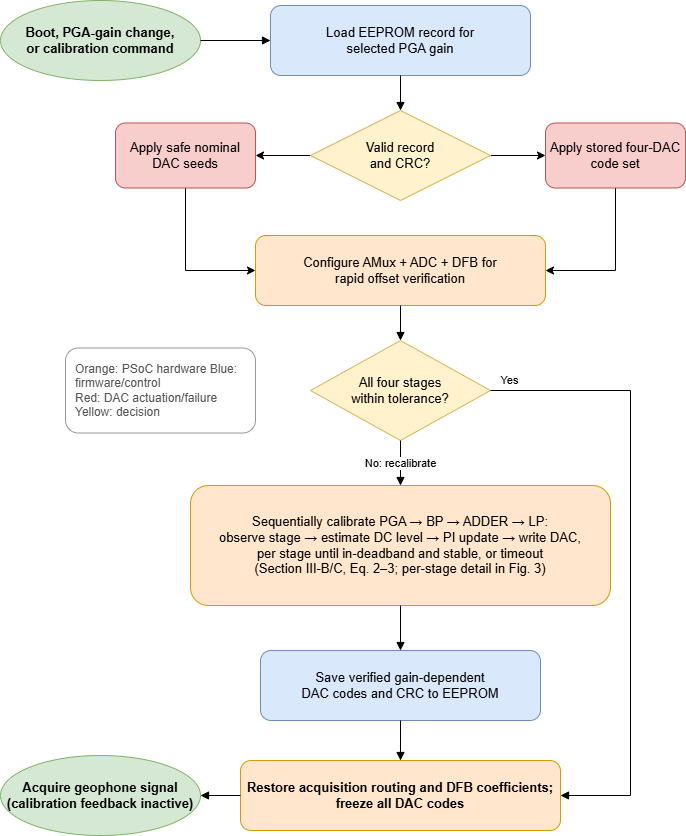

The diagram above was exported from draw.io. Its source (the exported page's mxGraphModel, read from the mxfile embedded in the PNG):
<mxGraphModel dx="1768" dy="1051" grid="1" gridSize="10" guides="1" tooltips="1" connect="1" arrows="1" fold="1" page="1" pageScale="1" pageWidth="1000" pageHeight="1250" math="1" shadow="0">
  <root>
    <mxCell id="0" />
    <mxCell id="1" parent="0" />
    <mxCell id="start" parent="1" style="ellipse;whiteSpace=wrap;html=1;aspect=fixed;fillColor=#d5e8d4;strokeColor=#82b366;fontStyle=1;fontSize=13;" value="Boot, PGA-gain change,&#10;or calibration command" vertex="1">
      <mxGeometry height="80" width="200" x="100" y="215" as="geometry" />
    </mxCell>
    <mxCell id="load" parent="1" style="rounded=1;whiteSpace=wrap;html=1;fillColor=#dae8fc;strokeColor=#6c8ebf;fontSize=13;" value="Load EEPROM record for&#10;selected PGA gain" vertex="1">
      <mxGeometry height="70" width="260" x="370" y="220" as="geometry" />
    </mxCell>
    <mxCell id="0vFOy6FI1LJlk_BVGu9a-1" edge="1" parent="1" source="validrecord" style="edgeStyle=orthogonalEdgeStyle;curved=1;rounded=0;orthogonalLoop=1;jettySize=auto;html=1;exitX=1;exitY=0.5;exitDx=0;exitDy=0;entryX=0;entryY=0.5;entryDx=0;entryDy=0;" target="applystored">
      <mxGeometry relative="1" as="geometry" />
    </mxCell>
    <mxCell id="0vFOy6FI1LJlk_BVGu9a-2" edge="1" parent="1" source="validrecord" style="edgeStyle=orthogonalEdgeStyle;curved=1;rounded=0;orthogonalLoop=1;jettySize=auto;html=1;exitX=0;exitY=0.5;exitDx=0;exitDy=0;entryX=1;entryY=0.5;entryDx=0;entryDy=0;" target="seed">
      <mxGeometry relative="1" as="geometry" />
    </mxCell>
    <mxCell id="validrecord" parent="1" style="rhombus;whiteSpace=wrap;html=1;fillColor=#fff2cc;strokeColor=#d6b656;fontSize=13;" value="Valid record&#10;and CRC?" vertex="1">
      <mxGeometry height="90" width="180" x="410" y="325" as="geometry" />
    </mxCell>
    <mxCell id="0vFOy6FI1LJlk_BVGu9a-4" edge="1" parent="1" source="applystored" style="edgeStyle=orthogonalEdgeStyle;rounded=0;orthogonalLoop=1;jettySize=auto;html=1;exitX=0.5;exitY=1;exitDx=0;exitDy=0;entryX=1;entryY=0.5;entryDx=0;entryDy=0;" target="verifycfg">
      <mxGeometry relative="1" as="geometry" />
    </mxCell>
    <mxCell id="applystored" parent="1" style="rounded=1;whiteSpace=wrap;html=1;fillColor=#f8cecc;strokeColor=#b85450;fontSize=13;" value="Apply stored four-DAC code set" vertex="1">
      <mxGeometry height="65" width="140" x="645" y="337.5" as="geometry" />
    </mxCell>
    <mxCell id="0vFOy6FI1LJlk_BVGu9a-5" edge="1" parent="1" source="seed" style="edgeStyle=orthogonalEdgeStyle;rounded=0;orthogonalLoop=1;jettySize=auto;html=1;exitX=0.5;exitY=1;exitDx=0;exitDy=0;entryX=0;entryY=0.5;entryDx=0;entryDy=0;" target="verifycfg">
      <mxGeometry relative="1" as="geometry" />
    </mxCell>
    <mxCell id="seed" parent="1" style="rounded=1;whiteSpace=wrap;html=1;fillColor=#f8cecc;strokeColor=#b85450;fontSize=13;" value="Apply safe nominal DAC seeds" vertex="1">
      <mxGeometry height="65" width="140" x="215" y="337.5" as="geometry" />
    </mxCell>
    <mxCell id="verifycfg" parent="1" style="rounded=1;whiteSpace=wrap;html=1;fillColor=#ffe6cc;strokeColor=#d79b00;fontSize=13;" value="Configure AMux + ADC + DFB for&#10;rapid offset verification" vertex="1">
      <mxGeometry height="70" width="290" x="355" y="450" as="geometry" />
    </mxCell>
    <mxCell id="verify" parent="1" style="rhombus;whiteSpace=wrap;html=1;fillColor=#fff2cc;strokeColor=#d6b656;fontSize=13;" value="All four stages&#10;within tolerance?" vertex="1">
      <mxGeometry height="100" width="180" x="410" y="555" as="geometry" />
    </mxCell>
    <mxCell id="calloop" parent="1" style="rounded=1;whiteSpace=wrap;html=1;fillColor=#ffe6cc;strokeColor=#d79b00;fontSize=13;align=center;" value="Sequentially calibrate PGA → BP → ADDER → LP:&#10;observe stage → estimate DC level → PI update → write DAC,&#10;per stage until in-deadband and stable, or timeout&#10;(Section III-B/C, Eq. 2–3; per-stage detail in Fig. 3)" vertex="1">
      <mxGeometry height="120" width="420" x="290" y="700" as="geometry" />
    </mxCell>
    <mxCell id="save" parent="1" style="rounded=1;whiteSpace=wrap;html=1;fillColor=#dae8fc;strokeColor=#6c8ebf;fontSize=13;" value="Save verified gain-dependent&#10;DAC codes and CRC to EEPROM" vertex="1">
      <mxGeometry height="70" width="280" x="360" y="865" as="geometry" />
    </mxCell>
    <mxCell id="restore" parent="1" style="rounded=1;whiteSpace=wrap;html=1;fillColor=#ffe6cc;strokeColor=#d79b00;fontStyle=1;fontSize=13;" value="Restore acquisition routing and DFB coefficients;&#10;freeze all DAC codes" vertex="1">
      <mxGeometry height="70" width="320" x="340" y="975" as="geometry" />
    </mxCell>
    <mxCell id="acquire" parent="1" style="ellipse;whiteSpace=wrap;html=1;aspect=fixed;fillColor=#d5e8d4;strokeColor=#82b366;fontStyle=1;fontSize=13;" value="Acquire geophone signal&#10;(calibration feedback inactive)" vertex="1">
      <mxGeometry height="80" width="200" x="100" y="970" as="geometry" />
    </mxCell>
    <mxCell id="legend" parent="1" style="rounded=1;whiteSpace=wrap;html=1;fillColor=#ffffff;strokeColor=#999999;fontSize=11;fontColor=#555555;align=left;spacingLeft=8;rotation=0;" value="&lt;font style=&quot;font-size: 12px;&quot;&gt;Orange: PSoC hardware   Blue: firmware/control&lt;br&gt;Red: DAC actuation/failure   Yellow: decision&lt;/font&gt;" vertex="1">
      <mxGeometry height="85" width="190" x="165" y="562.5" as="geometry" />
    </mxCell>
    <mxCell id="e1" edge="1" parent="1" source="start" style="edgeStyle=orthogonalEdgeStyle;rounded=0;orthogonalLoop=1;jettySize=auto;html=1;endArrow=block;endFill=1;" target="load">
      <mxGeometry relative="1" as="geometry" />
    </mxCell>
    <mxCell id="e2" edge="1" parent="1" source="load" style="edgeStyle=orthogonalEdgeStyle;rounded=0;orthogonalLoop=1;jettySize=auto;html=1;endArrow=block;endFill=1;" target="validrecord">
      <mxGeometry relative="1" as="geometry" />
    </mxCell>
    <mxCell id="e7" edge="1" parent="1" source="verifycfg" style="edgeStyle=orthogonalEdgeStyle;rounded=0;orthogonalLoop=1;jettySize=auto;html=1;endArrow=block;endFill=1;" target="verify">
      <mxGeometry relative="1" as="geometry" />
    </mxCell>
    <mxCell id="e8" edge="1" parent="1" source="verify" style="edgeStyle=orthogonalEdgeStyle;rounded=0;orthogonalLoop=1;jettySize=auto;html=1;endArrow=block;endFill=1;" target="restore" value="Yes">
      <mxGeometry relative="1" x="-0.94" y="10" as="geometry">
        <mxPoint as="offset" />
        <Array as="points">
          <mxPoint x="730" y="605" />
          <mxPoint x="730" y="1010" />
        </Array>
      </mxGeometry>
    </mxCell>
    <mxCell id="e9" edge="1" parent="1" source="verify" style="edgeStyle=orthogonalEdgeStyle;rounded=0;orthogonalLoop=1;jettySize=auto;html=1;endArrow=block;endFill=1;" target="calloop" value="No: recalibrate">
      <mxGeometry relative="1" as="geometry" />
    </mxCell>
    <mxCell id="e10" edge="1" parent="1" source="calloop" style="edgeStyle=orthogonalEdgeStyle;rounded=0;orthogonalLoop=1;jettySize=auto;html=1;endArrow=block;endFill=1;" target="save">
      <mxGeometry relative="1" as="geometry" />
    </mxCell>
    <mxCell id="e11" edge="1" parent="1" source="save" style="edgeStyle=orthogonalEdgeStyle;rounded=0;orthogonalLoop=1;jettySize=auto;html=1;endArrow=block;endFill=1;" target="restore">
      <mxGeometry relative="1" as="geometry" />
    </mxCell>
    <mxCell id="e12" edge="1" parent="1" source="restore" style="edgeStyle=orthogonalEdgeStyle;rounded=0;orthogonalLoop=1;jettySize=auto;html=1;endArrow=block;endFill=1;" target="acquire">
      <mxGeometry relative="1" as="geometry" />
    </mxCell>
  </root>
</mxGraphModel>